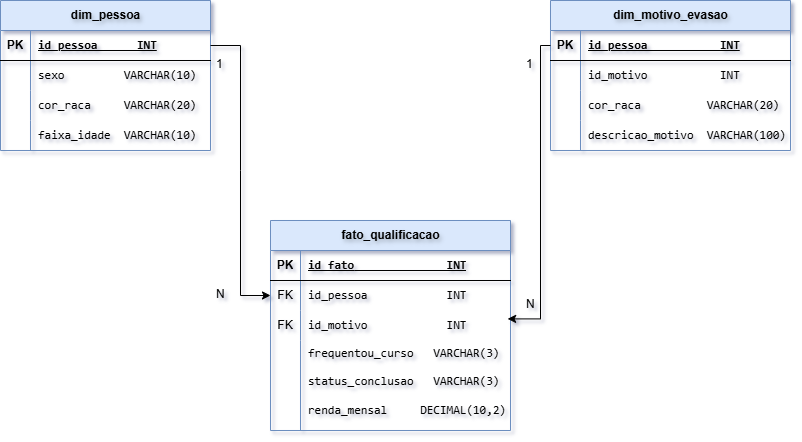

The diagram above was exported from draw.io. Its source (the exported page's mxGraphModel, read from the mxfile embedded in the PNG):
<mxGraphModel dx="1030" dy="527" grid="1" gridSize="10" guides="1" tooltips="1" connect="1" arrows="1" fold="1" page="1" pageScale="1" pageWidth="827" pageHeight="1169" math="0" shadow="0">
  <root>
    <mxCell id="0" />
    <mxCell id="1" parent="0" />
    <mxCell id="zMBLuVQ_BtVu_8cy90Wh-5" parent="1" style="shape=table;startSize=30;container=1;collapsible=1;childLayout=tableLayout;fixedRows=1;rowLines=0;fontStyle=1;align=center;resizeLast=1;html=1;fillColor=#dae8fc;strokeColor=#6c8ebf;textShadow=1;" value="dim_pessoa" vertex="1">
      <mxGeometry height="150" width="210" x="30" y="70" as="geometry" />
    </mxCell>
    <mxCell id="zMBLuVQ_BtVu_8cy90Wh-6" parent="zMBLuVQ_BtVu_8cy90Wh-5" style="shape=tableRow;horizontal=0;startSize=0;swimlaneHead=0;swimlaneBody=0;fillColor=none;collapsible=0;dropTarget=0;points=[[0,0.5],[1,0.5]];portConstraint=eastwest;top=0;left=0;right=0;bottom=1;" value="" vertex="1">
      <mxGeometry height="30" width="210" y="30" as="geometry" />
    </mxCell>
    <mxCell id="zMBLuVQ_BtVu_8cy90Wh-7" parent="zMBLuVQ_BtVu_8cy90Wh-6" style="shape=partialRectangle;connectable=0;fillColor=none;top=0;left=0;bottom=0;right=0;fontStyle=1;overflow=hidden;whiteSpace=wrap;html=1;" value="PK" vertex="1">
      <mxGeometry height="30" width="30" as="geometry">
        <mxRectangle height="30" width="30" as="alternateBounds" />
      </mxGeometry>
    </mxCell>
    <mxCell id="zMBLuVQ_BtVu_8cy90Wh-8" parent="zMBLuVQ_BtVu_8cy90Wh-6" style="shape=partialRectangle;connectable=0;fillColor=none;top=0;left=0;bottom=0;right=0;align=left;spacingLeft=6;fontStyle=5;overflow=hidden;whiteSpace=wrap;html=1;" value="&lt;code data-path-to-node=&quot;10,1,0&quot; data-index-in-node=&quot;14&quot;&gt;id_pessoa&amp;nbsp; &amp;nbsp; &amp;nbsp; INT&lt;/code&gt;" vertex="1">
      <mxGeometry height="30" width="180" x="30" as="geometry">
        <mxRectangle height="30" width="180" as="alternateBounds" />
      </mxGeometry>
    </mxCell>
    <mxCell id="zMBLuVQ_BtVu_8cy90Wh-9" parent="zMBLuVQ_BtVu_8cy90Wh-5" style="shape=tableRow;horizontal=0;startSize=0;swimlaneHead=0;swimlaneBody=0;fillColor=none;collapsible=0;dropTarget=0;points=[[0,0.5],[1,0.5]];portConstraint=eastwest;top=0;left=0;right=0;bottom=0;" value="" vertex="1">
      <mxGeometry height="30" width="210" y="60" as="geometry" />
    </mxCell>
    <mxCell id="zMBLuVQ_BtVu_8cy90Wh-10" parent="zMBLuVQ_BtVu_8cy90Wh-9" style="shape=partialRectangle;connectable=0;fillColor=none;top=0;left=0;bottom=0;right=0;editable=1;overflow=hidden;whiteSpace=wrap;html=1;" value="" vertex="1">
      <mxGeometry height="30" width="30" as="geometry">
        <mxRectangle height="30" width="30" as="alternateBounds" />
      </mxGeometry>
    </mxCell>
    <mxCell id="zMBLuVQ_BtVu_8cy90Wh-11" parent="zMBLuVQ_BtVu_8cy90Wh-9" style="shape=partialRectangle;connectable=0;fillColor=none;top=0;left=0;bottom=0;right=0;align=left;spacingLeft=6;overflow=hidden;whiteSpace=wrap;html=1;" value="&lt;code data-path-to-node=&quot;10,2,0&quot; data-index-in-node=&quot;11&quot;&gt;sexo&amp;nbsp; &amp;nbsp; &amp;nbsp; &amp;nbsp; &amp;nbsp;VARCHAR(10)&lt;/code&gt;" vertex="1">
      <mxGeometry height="30" width="180" x="30" as="geometry">
        <mxRectangle height="30" width="180" as="alternateBounds" />
      </mxGeometry>
    </mxCell>
    <mxCell id="zMBLuVQ_BtVu_8cy90Wh-12" parent="zMBLuVQ_BtVu_8cy90Wh-5" style="shape=tableRow;horizontal=0;startSize=0;swimlaneHead=0;swimlaneBody=0;fillColor=none;collapsible=0;dropTarget=0;points=[[0,0.5],[1,0.5]];portConstraint=eastwest;top=0;left=0;right=0;bottom=0;" value="" vertex="1">
      <mxGeometry height="30" width="210" y="90" as="geometry" />
    </mxCell>
    <mxCell id="zMBLuVQ_BtVu_8cy90Wh-13" parent="zMBLuVQ_BtVu_8cy90Wh-12" style="shape=partialRectangle;connectable=0;fillColor=none;top=0;left=0;bottom=0;right=0;editable=1;overflow=hidden;whiteSpace=wrap;html=1;" value="" vertex="1">
      <mxGeometry height="30" width="30" as="geometry">
        <mxRectangle height="30" width="30" as="alternateBounds" />
      </mxGeometry>
    </mxCell>
    <mxCell id="zMBLuVQ_BtVu_8cy90Wh-14" parent="zMBLuVQ_BtVu_8cy90Wh-12" style="shape=partialRectangle;connectable=0;fillColor=none;top=0;left=0;bottom=0;right=0;align=left;spacingLeft=6;overflow=hidden;whiteSpace=wrap;html=1;" value="&lt;code data-path-to-node=&quot;10,3,0&quot; data-index-in-node=&quot;11&quot;&gt;cor_raca&amp;nbsp; &amp;nbsp; &amp;nbsp;VARCHAR(20)&lt;/code&gt;" vertex="1">
      <mxGeometry height="30" width="180" x="30" as="geometry">
        <mxRectangle height="30" width="180" as="alternateBounds" />
      </mxGeometry>
    </mxCell>
    <mxCell id="zMBLuVQ_BtVu_8cy90Wh-15" parent="zMBLuVQ_BtVu_8cy90Wh-5" style="shape=tableRow;horizontal=0;startSize=0;swimlaneHead=0;swimlaneBody=0;fillColor=none;collapsible=0;dropTarget=0;points=[[0,0.5],[1,0.5]];portConstraint=eastwest;top=0;left=0;right=0;bottom=0;" value="" vertex="1">
      <mxGeometry height="30" width="210" y="120" as="geometry" />
    </mxCell>
    <mxCell id="zMBLuVQ_BtVu_8cy90Wh-16" parent="zMBLuVQ_BtVu_8cy90Wh-15" style="shape=partialRectangle;connectable=0;fillColor=none;top=0;left=0;bottom=0;right=0;editable=1;overflow=hidden;whiteSpace=wrap;html=1;" value="" vertex="1">
      <mxGeometry height="30" width="30" as="geometry">
        <mxRectangle height="30" width="30" as="alternateBounds" />
      </mxGeometry>
    </mxCell>
    <mxCell id="zMBLuVQ_BtVu_8cy90Wh-17" parent="zMBLuVQ_BtVu_8cy90Wh-15" style="shape=partialRectangle;connectable=0;fillColor=none;top=0;left=0;bottom=0;right=0;align=left;spacingLeft=6;overflow=hidden;whiteSpace=wrap;html=1;" value="&lt;code data-path-to-node=&quot;10,4,0&quot; data-index-in-node=&quot;11&quot;&gt;faixa_idade&amp;nbsp; VARCHAR(10)&lt;/code&gt;" vertex="1">
      <mxGeometry height="30" width="180" x="30" as="geometry">
        <mxRectangle height="30" width="180" as="alternateBounds" />
      </mxGeometry>
    </mxCell>
    <mxCell id="zMBLuVQ_BtVu_8cy90Wh-18" parent="1" style="shape=table;startSize=30;container=1;collapsible=1;childLayout=tableLayout;fixedRows=1;rowLines=0;fontStyle=1;align=center;resizeLast=1;html=1;fillColor=#dae8fc;strokeColor=#6c8ebf;horizontal=1;labelBackgroundColor=none;labelBorderColor=none;textShadow=1;" value="dim_motivo_evasao" vertex="1">
      <mxGeometry height="150" width="240" x="580" y="70" as="geometry" />
    </mxCell>
    <mxCell id="zMBLuVQ_BtVu_8cy90Wh-19" parent="zMBLuVQ_BtVu_8cy90Wh-18" style="shape=tableRow;horizontal=0;startSize=0;swimlaneHead=0;swimlaneBody=0;fillColor=none;collapsible=0;dropTarget=0;points=[[0,0.5],[1,0.5]];portConstraint=eastwest;top=0;left=0;right=0;bottom=1;" value="" vertex="1">
      <mxGeometry height="30" width="240" y="30" as="geometry" />
    </mxCell>
    <mxCell id="zMBLuVQ_BtVu_8cy90Wh-20" parent="zMBLuVQ_BtVu_8cy90Wh-19" style="shape=partialRectangle;connectable=0;fillColor=none;top=0;left=0;bottom=0;right=0;fontStyle=1;overflow=hidden;whiteSpace=wrap;html=1;" value="PK" vertex="1">
      <mxGeometry height="30" width="30" as="geometry">
        <mxRectangle height="30" width="30" as="alternateBounds" />
      </mxGeometry>
    </mxCell>
    <mxCell id="zMBLuVQ_BtVu_8cy90Wh-21" parent="zMBLuVQ_BtVu_8cy90Wh-19" style="shape=partialRectangle;connectable=0;fillColor=none;top=0;left=0;bottom=0;right=0;align=left;spacingLeft=6;fontStyle=5;overflow=hidden;whiteSpace=wrap;html=1;" value="&lt;code data-path-to-node=&quot;10,1,0&quot; data-index-in-node=&quot;14&quot;&gt;id_pessoa&amp;nbsp; &amp;nbsp; &amp;nbsp; &amp;nbsp; &amp;nbsp; &amp;nbsp;INT&lt;/code&gt;" vertex="1">
      <mxGeometry height="30" width="210" x="30" as="geometry">
        <mxRectangle height="30" width="210" as="alternateBounds" />
      </mxGeometry>
    </mxCell>
    <mxCell id="zMBLuVQ_BtVu_8cy90Wh-22" parent="zMBLuVQ_BtVu_8cy90Wh-18" style="shape=tableRow;horizontal=0;startSize=0;swimlaneHead=0;swimlaneBody=0;fillColor=none;collapsible=0;dropTarget=0;points=[[0,0.5],[1,0.5]];portConstraint=eastwest;top=0;left=0;right=0;bottom=0;" value="" vertex="1">
      <mxGeometry height="30" width="240" y="60" as="geometry" />
    </mxCell>
    <mxCell id="zMBLuVQ_BtVu_8cy90Wh-23" parent="zMBLuVQ_BtVu_8cy90Wh-22" style="shape=partialRectangle;connectable=0;fillColor=none;top=0;left=0;bottom=0;right=0;editable=1;overflow=hidden;whiteSpace=wrap;html=1;" value="" vertex="1">
      <mxGeometry height="30" width="30" as="geometry">
        <mxRectangle height="30" width="30" as="alternateBounds" />
      </mxGeometry>
    </mxCell>
    <mxCell id="zMBLuVQ_BtVu_8cy90Wh-24" parent="zMBLuVQ_BtVu_8cy90Wh-22" style="shape=partialRectangle;connectable=0;fillColor=none;top=0;left=0;bottom=0;right=0;align=left;spacingLeft=6;overflow=hidden;whiteSpace=wrap;html=1;" value="&lt;code data-path-to-node=&quot;10,2,0&quot; data-index-in-node=&quot;11&quot;&gt;id_motivo&amp;nbsp; &amp;nbsp; &amp;nbsp; &amp;nbsp; &amp;nbsp; &amp;nbsp;INT&lt;/code&gt;" vertex="1">
      <mxGeometry height="30" width="210" x="30" as="geometry">
        <mxRectangle height="30" width="210" as="alternateBounds" />
      </mxGeometry>
    </mxCell>
    <mxCell id="zMBLuVQ_BtVu_8cy90Wh-25" parent="zMBLuVQ_BtVu_8cy90Wh-18" style="shape=tableRow;horizontal=0;startSize=0;swimlaneHead=0;swimlaneBody=0;fillColor=none;collapsible=0;dropTarget=0;points=[[0,0.5],[1,0.5]];portConstraint=eastwest;top=0;left=0;right=0;bottom=0;" value="" vertex="1">
      <mxGeometry height="30" width="240" y="90" as="geometry" />
    </mxCell>
    <mxCell id="zMBLuVQ_BtVu_8cy90Wh-26" parent="zMBLuVQ_BtVu_8cy90Wh-25" style="shape=partialRectangle;connectable=0;fillColor=none;top=0;left=0;bottom=0;right=0;editable=1;overflow=hidden;whiteSpace=wrap;html=1;" value="" vertex="1">
      <mxGeometry height="30" width="30" as="geometry">
        <mxRectangle height="30" width="30" as="alternateBounds" />
      </mxGeometry>
    </mxCell>
    <mxCell id="zMBLuVQ_BtVu_8cy90Wh-27" parent="zMBLuVQ_BtVu_8cy90Wh-25" style="shape=partialRectangle;connectable=0;fillColor=none;top=0;left=0;bottom=0;right=0;align=left;spacingLeft=6;overflow=hidden;whiteSpace=wrap;html=1;" value="&lt;code data-path-to-node=&quot;10,3,0&quot; data-index-in-node=&quot;11&quot;&gt;cor_raca&amp;nbsp; &amp;nbsp; &amp;nbsp; &amp;nbsp; &amp;nbsp; VARCHAR(20)&lt;/code&gt;" vertex="1">
      <mxGeometry height="30" width="210" x="30" as="geometry">
        <mxRectangle height="30" width="210" as="alternateBounds" />
      </mxGeometry>
    </mxCell>
    <mxCell id="zMBLuVQ_BtVu_8cy90Wh-28" parent="zMBLuVQ_BtVu_8cy90Wh-18" style="shape=tableRow;horizontal=0;startSize=0;swimlaneHead=0;swimlaneBody=0;fillColor=none;collapsible=0;dropTarget=0;points=[[0,0.5],[1,0.5]];portConstraint=eastwest;top=0;left=0;right=0;bottom=0;" value="" vertex="1">
      <mxGeometry height="30" width="240" y="120" as="geometry" />
    </mxCell>
    <mxCell id="zMBLuVQ_BtVu_8cy90Wh-29" parent="zMBLuVQ_BtVu_8cy90Wh-28" style="shape=partialRectangle;connectable=0;fillColor=none;top=0;left=0;bottom=0;right=0;editable=1;overflow=hidden;whiteSpace=wrap;html=1;" value="" vertex="1">
      <mxGeometry height="30" width="30" as="geometry">
        <mxRectangle height="30" width="30" as="alternateBounds" />
      </mxGeometry>
    </mxCell>
    <mxCell id="zMBLuVQ_BtVu_8cy90Wh-30" parent="zMBLuVQ_BtVu_8cy90Wh-28" style="shape=partialRectangle;connectable=0;fillColor=none;top=0;left=0;bottom=0;right=0;align=left;spacingLeft=6;overflow=hidden;whiteSpace=wrap;html=1;" value="&lt;code data-path-to-node=&quot;10,4,0&quot; data-index-in-node=&quot;11&quot;&gt;&lt;code data-path-to-node=&quot;13,2,0&quot; data-index-in-node=&quot;11&quot;&gt;descricao_motivo&lt;/code&gt;&amp;nbsp; VARCHAR(100)&lt;/code&gt;" vertex="1">
      <mxGeometry height="30" width="210" x="30" as="geometry">
        <mxRectangle height="30" width="210" as="alternateBounds" />
      </mxGeometry>
    </mxCell>
    <mxCell id="zMBLuVQ_BtVu_8cy90Wh-31" parent="1" style="shape=table;startSize=30;container=1;collapsible=1;childLayout=tableLayout;fixedRows=1;rowLines=0;fontStyle=1;align=center;resizeLast=1;html=1;fillColor=#dae8fc;strokeColor=#6c8ebf;textShadow=1;" value="fato_qualificacao" vertex="1">
      <mxGeometry height="210" width="240" x="300" y="290" as="geometry" />
    </mxCell>
    <mxCell id="zMBLuVQ_BtVu_8cy90Wh-32" parent="zMBLuVQ_BtVu_8cy90Wh-31" style="shape=tableRow;horizontal=0;startSize=0;swimlaneHead=0;swimlaneBody=0;fillColor=none;collapsible=0;dropTarget=0;points=[[0,0.5],[1,0.5]];portConstraint=eastwest;top=0;left=0;right=0;bottom=1;" value="" vertex="1">
      <mxGeometry height="30" width="240" y="30" as="geometry" />
    </mxCell>
    <mxCell id="zMBLuVQ_BtVu_8cy90Wh-33" parent="zMBLuVQ_BtVu_8cy90Wh-32" style="shape=partialRectangle;connectable=0;fillColor=none;top=0;left=0;bottom=0;right=0;fontStyle=1;overflow=hidden;whiteSpace=wrap;html=1;" value="PK" vertex="1">
      <mxGeometry height="30" width="30" as="geometry">
        <mxRectangle height="30" width="30" as="alternateBounds" />
      </mxGeometry>
    </mxCell>
    <mxCell id="zMBLuVQ_BtVu_8cy90Wh-34" parent="zMBLuVQ_BtVu_8cy90Wh-32" style="shape=partialRectangle;connectable=0;fillColor=none;top=0;left=0;bottom=0;right=0;align=left;spacingLeft=6;fontStyle=5;overflow=hidden;whiteSpace=wrap;html=1;" value="&lt;code data-path-to-node=&quot;10,1,0&quot; data-index-in-node=&quot;14&quot;&gt;&lt;code data-path-to-node=&quot;16,1,0&quot; data-index-in-node=&quot;14&quot;&gt;id_fato&lt;/code&gt;&amp;nbsp; &amp;nbsp; &amp;nbsp; &amp;nbsp;&amp;nbsp;&amp;nbsp; &amp;nbsp; &amp;nbsp; INT&lt;/code&gt;" vertex="1">
      <mxGeometry height="30" width="210" x="30" as="geometry">
        <mxRectangle height="30" width="210" as="alternateBounds" />
      </mxGeometry>
    </mxCell>
    <mxCell id="zMBLuVQ_BtVu_8cy90Wh-35" parent="zMBLuVQ_BtVu_8cy90Wh-31" style="shape=tableRow;horizontal=0;startSize=0;swimlaneHead=0;swimlaneBody=0;fillColor=none;collapsible=0;dropTarget=0;points=[[0,0.5],[1,0.5]];portConstraint=eastwest;top=0;left=0;right=0;bottom=0;" value="" vertex="1">
      <mxGeometry height="30" width="240" y="60" as="geometry" />
    </mxCell>
    <mxCell id="zMBLuVQ_BtVu_8cy90Wh-36" parent="zMBLuVQ_BtVu_8cy90Wh-35" style="shape=partialRectangle;connectable=0;fillColor=none;top=0;left=0;bottom=0;right=0;editable=1;overflow=hidden;whiteSpace=wrap;html=1;" value="FK" vertex="1">
      <mxGeometry height="30" width="30" as="geometry">
        <mxRectangle height="30" width="30" as="alternateBounds" />
      </mxGeometry>
    </mxCell>
    <mxCell id="zMBLuVQ_BtVu_8cy90Wh-37" parent="zMBLuVQ_BtVu_8cy90Wh-35" style="shape=partialRectangle;connectable=0;fillColor=none;top=0;left=0;bottom=0;right=0;align=left;spacingLeft=6;overflow=hidden;whiteSpace=wrap;html=1;" value="&lt;code data-path-to-node=&quot;10,2,0&quot; data-index-in-node=&quot;11&quot;&gt;&lt;code data-path-to-node=&quot;16,2,0&quot; data-index-in-node=&quot;14&quot;&gt;id_pessoa&lt;/code&gt;&amp;nbsp; &amp;nbsp; &amp;nbsp; &amp;nbsp; &amp;nbsp; &amp;nbsp; INT&lt;/code&gt;" vertex="1">
      <mxGeometry height="30" width="210" x="30" as="geometry">
        <mxRectangle height="30" width="210" as="alternateBounds" />
      </mxGeometry>
    </mxCell>
    <mxCell id="zMBLuVQ_BtVu_8cy90Wh-38" parent="zMBLuVQ_BtVu_8cy90Wh-31" style="shape=tableRow;horizontal=0;startSize=0;swimlaneHead=0;swimlaneBody=0;fillColor=none;collapsible=0;dropTarget=0;points=[[0,0.5],[1,0.5]];portConstraint=eastwest;top=0;left=0;right=0;bottom=0;" value="" vertex="1">
      <mxGeometry height="30" width="240" y="90" as="geometry" />
    </mxCell>
    <mxCell id="zMBLuVQ_BtVu_8cy90Wh-39" parent="zMBLuVQ_BtVu_8cy90Wh-38" style="shape=partialRectangle;connectable=0;fillColor=none;top=0;left=0;bottom=0;right=0;editable=1;overflow=hidden;whiteSpace=wrap;html=1;" value="FK" vertex="1">
      <mxGeometry height="30" width="30" as="geometry">
        <mxRectangle height="30" width="30" as="alternateBounds" />
      </mxGeometry>
    </mxCell>
    <mxCell id="zMBLuVQ_BtVu_8cy90Wh-40" parent="zMBLuVQ_BtVu_8cy90Wh-38" style="shape=partialRectangle;connectable=0;fillColor=none;top=0;left=0;bottom=0;right=0;align=left;spacingLeft=6;overflow=hidden;whiteSpace=wrap;html=1;" value="&lt;code data-path-to-node=&quot;10,3,0&quot; data-index-in-node=&quot;11&quot;&gt;&lt;code data-path-to-node=&quot;16,3,0&quot; data-index-in-node=&quot;14&quot;&gt;id_motivo&lt;/code&gt;&amp;nbsp; &amp;nbsp; &amp;nbsp; &amp;nbsp; &amp;nbsp; &amp;nbsp;&amp;nbsp;&lt;/code&gt;&lt;span style=&quot;font-family: monospace;&quot;&gt;INT&lt;/span&gt;" vertex="1">
      <mxGeometry height="30" width="210" x="30" as="geometry">
        <mxRectangle height="30" width="210" as="alternateBounds" />
      </mxGeometry>
    </mxCell>
    <mxCell id="zMBLuVQ_BtVu_8cy90Wh-41" parent="zMBLuVQ_BtVu_8cy90Wh-31" style="shape=tableRow;horizontal=0;startSize=0;swimlaneHead=0;swimlaneBody=0;fillColor=none;collapsible=0;dropTarget=0;points=[[0,0.5],[1,0.5]];portConstraint=eastwest;top=0;left=0;right=0;bottom=0;" value="" vertex="1">
      <mxGeometry height="90" width="240" y="120" as="geometry" />
    </mxCell>
    <mxCell id="zMBLuVQ_BtVu_8cy90Wh-42" parent="zMBLuVQ_BtVu_8cy90Wh-41" style="shape=partialRectangle;connectable=0;fillColor=none;top=0;left=0;bottom=0;right=0;editable=1;overflow=hidden;whiteSpace=wrap;html=1;" value="" vertex="1">
      <mxGeometry height="90" width="30" as="geometry">
        <mxRectangle height="90" width="30" as="alternateBounds" />
      </mxGeometry>
    </mxCell>
    <mxCell id="zMBLuVQ_BtVu_8cy90Wh-43" parent="zMBLuVQ_BtVu_8cy90Wh-41" style="shape=partialRectangle;connectable=0;fillColor=none;top=0;left=0;bottom=0;right=0;align=left;spacingLeft=6;overflow=hidden;whiteSpace=wrap;html=1;" value="" vertex="1">
      <mxGeometry height="90" width="210" x="30" as="geometry">
        <mxRectangle height="90" width="210" as="alternateBounds" />
      </mxGeometry>
    </mxCell>
    <mxCell id="zMBLuVQ_BtVu_8cy90Wh-58" parent="1" style="shape=tableRow;horizontal=0;startSize=0;swimlaneHead=0;swimlaneBody=0;fillColor=none;collapsible=0;dropTarget=0;points=[[0,0.5],[1,0.5]];portConstraint=eastwest;top=0;left=0;right=0;bottom=0;" value="" vertex="1">
      <mxGeometry height="30" width="240" x="401" y="440" as="geometry" />
    </mxCell>
    <mxCell id="zMBLuVQ_BtVu_8cy90Wh-61" parent="1" style="shape=partialRectangle;connectable=0;fillColor=none;top=0;left=0;bottom=0;right=0;align=left;spacingLeft=6;overflow=hidden;whiteSpace=wrap;html=1;" value="&lt;code data-path-to-node=&quot;16,4,0&quot; data-index-in-node=&quot;11&quot;&gt;&lt;code data-path-to-node=&quot;16,5,0&quot; data-index-in-node=&quot;11&quot;&gt;renda_mensal&lt;/code&gt;&amp;nbsp; &amp;nbsp; &amp;nbsp;DECIMAL(10,2)&lt;/code&gt;" vertex="1">
      <mxGeometry height="30" width="210" x="330" y="465" as="geometry">
        <mxRectangle height="30" width="210" as="alternateBounds" />
      </mxGeometry>
    </mxCell>
    <mxCell id="zMBLuVQ_BtVu_8cy90Wh-60" parent="1" style="shape=partialRectangle;connectable=0;fillColor=none;top=0;left=0;bottom=0;right=0;align=left;spacingLeft=6;overflow=hidden;whiteSpace=wrap;html=1;" value="&lt;code data-path-to-node=&quot;16,4,0&quot; data-index-in-node=&quot;11&quot;&gt;&lt;code data-path-to-node=&quot;16,5,0&quot; data-index-in-node=&quot;11&quot;&gt;status_conclusao&lt;/code&gt;&amp;nbsp; &amp;nbsp;VARCHAR(3)&lt;/code&gt;" vertex="1">
      <mxGeometry height="30" width="210" x="330" y="436" as="geometry">
        <mxRectangle height="30" width="210" as="alternateBounds" />
      </mxGeometry>
    </mxCell>
    <mxCell id="zMBLuVQ_BtVu_8cy90Wh-63" parent="1" style="shape=partialRectangle;connectable=0;fillColor=none;top=0;left=0;bottom=0;right=0;align=left;spacingLeft=6;overflow=hidden;whiteSpace=wrap;html=1;" value="&lt;span style=&quot;font-family: monospace;&quot;&gt;frequentou_curso&amp;nbsp; &amp;nbsp;VARCHAR(3)&lt;/span&gt;" vertex="1">
      <mxGeometry height="30" width="210" x="330" y="408" as="geometry">
        <mxRectangle height="30" width="210" as="alternateBounds" />
      </mxGeometry>
    </mxCell>
    <mxCell id="zMBLuVQ_BtVu_8cy90Wh-64" edge="1" parent="1" source="zMBLuVQ_BtVu_8cy90Wh-6" style="edgeStyle=entityRelationEdgeStyle;rounded=0;orthogonalLoop=1;jettySize=auto;html=1;" target="zMBLuVQ_BtVu_8cy90Wh-35">
      <mxGeometry relative="1" as="geometry" />
    </mxCell>
    <mxCell id="zMBLuVQ_BtVu_8cy90Wh-65" parent="1" style="text;strokeColor=none;fillColor=none;spacingLeft=4;spacingRight=4;overflow=hidden;rotatable=0;points=[[0,0.5],[1,0.5]];portConstraint=eastwest;fontSize=12;whiteSpace=wrap;html=1;" value="1" vertex="1">
      <mxGeometry height="30" width="40" x="240" y="120" as="geometry" />
    </mxCell>
    <mxCell id="zMBLuVQ_BtVu_8cy90Wh-66" parent="1" style="text;strokeColor=none;fillColor=none;spacingLeft=4;spacingRight=4;overflow=hidden;rotatable=0;points=[[0,0.5],[1,0.5]];portConstraint=eastwest;fontSize=12;whiteSpace=wrap;html=1;" value="N" vertex="1">
      <mxGeometry height="30" width="40" x="240" y="350" as="geometry" />
    </mxCell>
    <mxCell id="zMBLuVQ_BtVu_8cy90Wh-67" edge="1" parent="1" source="zMBLuVQ_BtVu_8cy90Wh-19" style="edgeStyle=orthogonalEdgeStyle;rounded=0;orthogonalLoop=1;jettySize=auto;html=1;entryX=0.988;entryY=0.28;entryDx=0;entryDy=0;entryPerimeter=0;" target="zMBLuVQ_BtVu_8cy90Wh-38">
      <mxGeometry relative="1" as="geometry">
        <Array as="points">
          <mxPoint x="570" y="115" />
          <mxPoint x="570" y="388" />
        </Array>
      </mxGeometry>
    </mxCell>
    <mxCell id="zMBLuVQ_BtVu_8cy90Wh-81" parent="1" style="text;strokeColor=none;fillColor=none;spacingLeft=4;spacingRight=4;overflow=hidden;rotatable=0;points=[[0,0.5],[1,0.5]];portConstraint=eastwest;fontSize=12;whiteSpace=wrap;html=1;" value="1" vertex="1">
      <mxGeometry height="30" width="40" x="550" y="120" as="geometry" />
    </mxCell>
    <mxCell id="zMBLuVQ_BtVu_8cy90Wh-82" parent="1" style="text;strokeColor=none;fillColor=none;spacingLeft=4;spacingRight=4;overflow=hidden;rotatable=0;points=[[0,0.5],[1,0.5]];portConstraint=eastwest;fontSize=12;whiteSpace=wrap;html=1;" value="N" vertex="1">
      <mxGeometry height="30" width="40" x="550" y="360" as="geometry" />
    </mxCell>
  </root>
</mxGraphModel>